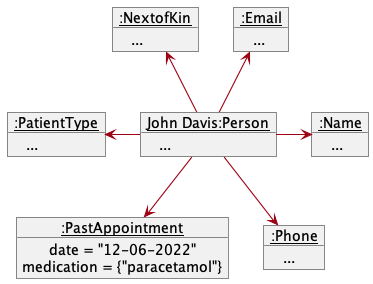

The diagram above was rendered by PlantUML. Its source (embedded in the PNG):
@startuml
!include style.puml
skinparam arrowThickness 1.1
skinparam arrowColor MODEL_COLOR
skinparam classBackgroundColor MODEL_COLOR
skinparam classAttributeIconSize 0
show members
'https://plantuml.com/object-diagram

object "<u>John Davis:Person" as John

object "<u>:Name" as Name
object "<u>:NextofKin" as NextofKin
object "<u>:PatientType" as PatientType
object "<u>:Email" as Email
object "<u>:PastAppointment" as PastAppointment
object "<u>:Phone" as Phone

John : ...
Name : ...
Email : ...
NextofKin : ...
PatientType : ...
Phone : ...

PastAppointment : date = "12-06-2022"
PastAppointment : medication = {"paracetamol"}

Name <-left- John
Phone <-up- John
NextofKin <-down- John
PatientType <-right- John
Email <-down- John
PastAppointment <-up- John
@enduml